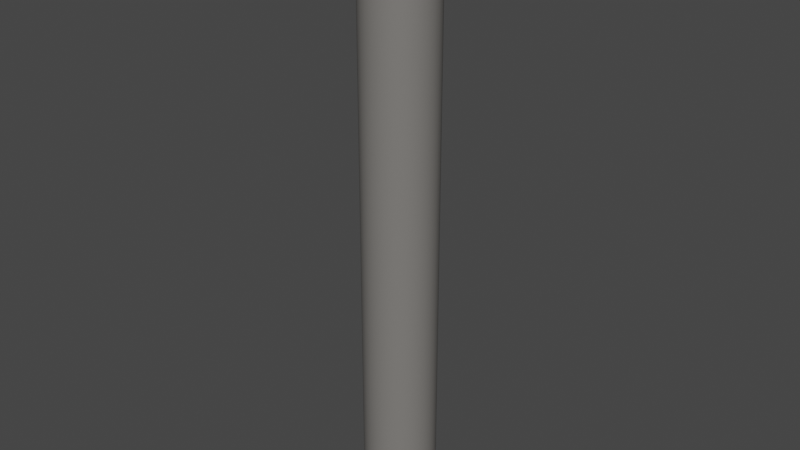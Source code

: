 # Source: Pipe.blend  (saved by Blender 3.6.13; exported with 4.5.12 LTS)
import bpy
from mathutils import Matrix  # noqa: F401  (used for matrix-valued properties, if any)

bpy.ops.wm.read_factory_settings(use_empty=True)
scene = bpy.context.scene
scene.name = 'Scene'

# ---- collections
col_collection = bpy.data.collections.new('Collection'); scene.collection.children.link(col_collection)

# ---- materials (node trees are filled in below, after node groups)
mat_material = bpy.data.materials.new('Material')
mat_material.alpha_threshold = 0.0
mat_material.use_transparent_shadow = False
mat_material.line_color = (0.0, 0.0, 0.0, 1.0)

# ---- node groups
ng_auto_smooth = bpy.data.node_groups.new('Auto Smooth', 'GeometryNodeTree')
_s = ng_auto_smooth.interface.new_socket(name='Geometry', in_out='OUTPUT', socket_type='NodeSocketGeometry')
_s = ng_auto_smooth.interface.new_socket(name='Geometry', in_out='INPUT', socket_type='NodeSocketGeometry')
_s = ng_auto_smooth.interface.new_socket(name='Angle', in_out='INPUT', socket_type='NodeSocketFloat')
_s.subtype = 'ANGLE'
_s.min_value = 0.0
_s.max_value = 3.142
ng_auto_smooth.is_modifier = True
_N = ng_auto_smooth.nodes; _L = ng_auto_smooth.links
n0 = _N.new('NodeGroupOutput'); n0.name = 'Group Output'; n0.location = (480, -100)
n1 = _N.new('NodeGroupInput'); n1.name = 'Group Input'; n1.location = (-420, -300)
n2 = _N.new('NodeGroupInput'); n2.name = 'Group Input.001'; n2.location = (-60, -100)
n3 = _N.new('GeometryNodeSetShadeSmooth'); n3.name = 'Set Shade Smooth'; n3.location = (120, -100)
n3.domain = 'EDGE'
n4 = _N.new('GeometryNodeSetShadeSmooth'); n4.name = 'Set Shade Smooth.001'; n4.location = (300, -100)
n5 = _N.new('GeometryNodeInputMeshEdgeAngle'); n5.name = 'Edge Angle'; n5.location = (-420, -220)
n6 = _N.new('GeometryNodeInputEdgeSmooth'); n6.name = 'Is Edge Smooth'; n6.location = (-60, -160)
n7 = _N.new('GeometryNodeInputShadeSmooth'); n7.name = 'Is Face Smooth'; n7.location = (-240, -340)
n8 = _N.new('FunctionNodeBooleanMath'); n8.name = 'Boolean Math'; n8.location = (-60, -220)
n9 = _N.new('FunctionNodeCompare'); n9.name = 'Compare'; n9.location = (-240, -180)
n9.operation = 'LESS_EQUAL'
_L.new(n5.outputs[0], n9.inputs[0])
_L.new(n4.outputs[0], n0.inputs[0])
_L.new(n1.outputs[1], n9.inputs[1])
_L.new(n9.outputs[0], n8.inputs[0])
_L.new(n7.outputs[0], n8.inputs[1])
_L.new(n2.outputs[0], n3.inputs[0])
_L.new(n6.outputs[0], n3.inputs[1])
_L.new(n3.outputs[0], n4.inputs[0])
_L.new(n8.outputs[0], n3.inputs[2])
n0.is_active_output = True

# ---- material node trees
mat_material.use_nodes = True; mat_material.node_tree.nodes.clear()
_N = mat_material.node_tree.nodes; _L = mat_material.node_tree.links
n0 = _N.new('ShaderNodeOutputMaterial'); n0.name = 'Material Output'; n0.location = (300, 300)
n1 = _N.new('ShaderNodeBsdfPrincipled'); n1.name = 'Principled BSDF'; n1.location = (10, 300)
n1.distribution = 'GGX'
n1.subsurface_method = 'BURLEY'
n1.inputs[0].default_value = (0.196, 0.1873, 0.1763, 1.0)
n1.inputs[2].default_value = 0.4
n1.inputs[3].default_value = 1.45
n1.inputs[27].default_value = (0.0, 0.0, 0.0, 1.0)
n1.inputs[28].default_value = 1.0
_L.new(n1.outputs[0], n0.inputs[0])
n0.is_active_output = True

# ---- world
world_world = bpy.data.worlds.new('World'); scene.world = world_world
world_world.use_nodes = True; world_world.node_tree.nodes.clear()
_N = world_world.node_tree.nodes; _L = world_world.node_tree.links
n0 = _N.new('ShaderNodeOutputWorld'); n0.name = 'World Output'; n0.location = (300, 300)
n1 = _N.new('ShaderNodeBackground'); n1.name = 'Background'; n1.location = (10, 300)
n1.inputs[0].default_value = (0.05088, 0.05088, 0.05088, 1.0)
_L.new(n1.outputs[0], n0.inputs[0])
n0.is_active_output = True
world_world.color = (0.05088, 0.05088, 0.05088)
world_world.use_sun_shadow = False
world_world.sun_shadow_jitter_overblur = 0.0

# ---- meshes
me_cylinder = bpy.data.meshes.new('Cylinder')
me_cylinder.from_pydata([(5.731e-08, 0.04037, -0.6673), (5.731e-08, 0.04037, 0.6673), (0.007876, 0.0396, -0.6673), (0.007876, 0.0396, 0.6673), (0.01545, 0.0373, -0.6673), (0.01545, 0.0373, 0.6673), (0.02243, 0.03357, -0.6673), (0.02243, 0.03357, 0.6673), (0.02855, 0.02855, -0.6673), (0.02855, 0.02855, 0.6673), (0.03357, 0.02243, -0.6673), (0.03357, 0.02243, 0.6673), (0.0373, 0.01545, -0.6673), (0.0373, 0.01545, 0.6673), (0.0396, 0.007877, -0.6673), (0.0396, 0.007877, 0.6673), (0.04037, 3.004e-07, -0.6673), (0.04037, 3.004e-07, 0.6673), (0.0396, -0.007876, -0.6673), (0.0396, -0.007876, 0.6673), (0.0373, -0.01545, -0.6673), (0.0373, -0.01545, 0.6673), (0.03357, -0.02243, -0.6673), (0.03357, -0.02243, 0.6673), (0.02855, -0.02855, -0.6673), (0.02855, -0.02855, 0.6673), (0.02243, -0.03357, -0.6673), (0.02243, -0.03357, 0.6673), (0.01545, -0.0373, -0.6673), (0.01545, -0.0373, 0.6673), (0.007876, -0.0396, -0.6673), (0.007876, -0.0396, 0.6673), (3.618e-08, -0.04037, -0.6673), (3.618e-08, -0.04037, 0.6673), (-0.007876, -0.0396, -0.6673), (-0.007876, -0.0396, 0.6673), (-0.01545, -0.0373, -0.6673), (-0.01545, -0.0373, 0.6673), (-0.02243, -0.03357, -0.6673), (-0.02243, -0.03357, 0.6673), (-0.02855, -0.02855, -0.6673), (-0.02855, -0.02855, 0.6673), (-0.03357, -0.02243, -0.6673), (-0.03357, -0.02243, 0.6673), (-0.0373, -0.01545, -0.6673), (-0.0373, -0.01545, 0.6673), (-0.0396, -0.007876, -0.6673), (-0.0396, -0.007876, 0.6673), (-0.04037, 3.34e-07, -0.6673), (-0.04037, 3.34e-07, 0.6673), (-0.0396, 0.007877, -0.6673), (-0.0396, 0.007877, 0.6673), (-0.0373, 0.01545, -0.6673), (-0.0373, 0.01545, 0.6673), (-0.03357, 0.02243, -0.6673), (-0.03357, 0.02243, 0.6673), (-0.02855, 0.02855, -0.6673), (-0.02855, 0.02855, 0.6673), (-0.02243, 0.03357, -0.6673), (-0.02243, 0.03357, 0.6673), (-0.01545, 0.0373, -0.6673), (-0.01545, 0.0373, 0.6673), (-0.007876, 0.0396, -0.6673), (-0.007876, 0.0396, 0.6673), (6.18e-08, 0.07908, -0.6673), (0.01543, 0.07756, -0.6673), (0.01543, 0.07756, 0.6673), (6.18e-08, 0.07908, 0.6673), (0.03026, 0.07306, -0.6673), (0.03026, 0.07306, 0.6673), (0.04393, 0.06575, -0.6673), (0.04393, 0.06575, 0.6673), (0.05592, 0.05592, -0.6673), (0.05592, 0.05592, 0.6673), (0.06575, 0.04393, -0.6673), (0.06575, 0.04393, 0.6673), (0.07306, 0.03026, -0.6673), (0.07306, 0.03026, 0.6673), (0.07756, 0.01543, -0.6673), (0.07756, 0.01543, 0.6673), (0.07908, 3.005e-07, -0.6673), (0.07908, 3.005e-07, 0.6673), (0.07756, -0.01543, -0.6673), (0.07756, -0.01543, 0.6673), (0.07306, -0.03026, -0.6673), (0.07306, -0.03026, 0.6673), (0.06575, -0.04393, -0.6673), (0.06575, -0.04393, 0.6673), (0.05592, -0.05592, -0.6673), (0.05592, -0.05592, 0.6673), (0.04393, -0.06575, -0.6673), (0.04393, -0.06575, 0.6673), (0.03026, -0.07306, -0.6673), (0.03026, -0.07306, 0.6673), (0.01543, -0.07756, -0.6673), (0.01543, -0.07756, 0.6673), (3.603e-08, -0.07908, -0.6673), (3.603e-08, -0.07908, 0.6673), (-0.01543, -0.07756, -0.6673), (-0.01543, -0.07756, 0.6673), (-0.03026, -0.07306, -0.6673), (-0.03026, -0.07306, 0.6673), (-0.04393, -0.06575, -0.6673), (-0.04393, -0.06575, 0.6673), (-0.05592, -0.05592, -0.6673), (-0.05592, -0.05592, 0.6673), (-0.06575, -0.04393, -0.6673), (-0.06575, -0.04393, 0.6673), (-0.07306, -0.03026, -0.6673), (-0.07306, -0.03026, 0.6673), (-0.07756, -0.01543, -0.6673), (-0.07756, -0.01543, 0.6673), (-0.07908, 3.709e-07, -0.6673), (-0.07908, 3.709e-07, 0.6673), (-0.07756, 0.01543, -0.6673), (-0.07756, 0.01543, 0.6673), (-0.07306, 0.03026, -0.6673), (-0.07306, 0.03026, 0.6673), (-0.06575, 0.04393, -0.6673), (-0.06575, 0.04393, 0.6673), (-0.05592, 0.05592, -0.6673), (-0.05592, 0.05592, 0.6673), (-0.04393, 0.06575, -0.6673), (-0.04393, 0.06575, 0.6673), (-0.03026, 0.07306, -0.6673), (-0.03026, 0.07306, 0.6673), (-0.01543, 0.07756, -0.6673), (-0.01543, 0.07756, 0.6673), (5.731e-08, 0.04037, -0.3309), (0.007876, 0.0396, -0.3309), (0.007876, 0.0396, 0.3309), (5.731e-08, 0.04037, 0.3309), (0.01545, 0.0373, -0.3309), (0.01545, 0.0373, 0.3309), (0.02243, 0.03357, -0.3309), (0.02243, 0.03357, 0.3309), (0.02855, 0.02855, -0.3309), (0.02855, 0.02855, 0.3309), (0.03357, 0.02243, -0.3309), (0.03357, 0.02243, 0.3309), (0.0373, 0.01545, -0.3309), (0.0373, 0.01545, 0.3309), (0.0396, 0.007877, -0.3309), (0.0396, 0.007877, 0.3309), (0.04037, 3.004e-07, -0.3309), (0.04037, 3.004e-07, 0.3309), (0.0396, -0.007876, -0.3309), (0.0396, -0.007876, 0.3309), (0.0373, -0.01545, -0.3309), (0.0373, -0.01545, 0.3309), (0.03357, -0.02243, -0.3309), (0.03357, -0.02243, 0.3309), (0.02855, -0.02855, -0.3309), (0.02855, -0.02855, 0.3309), (0.02243, -0.03357, -0.3309), (0.02243, -0.03357, 0.3309), (0.01545, -0.0373, -0.3309), (0.01545, -0.0373, 0.3309), (0.007876, -0.0396, -0.3309), (0.007876, -0.0396, 0.3309), (3.618e-08, -0.04037, -0.3309), (3.618e-08, -0.04037, 0.3309), (-0.007876, -0.0396, -0.3309), (-0.007876, -0.0396, 0.3309), (-0.01545, -0.0373, -0.3309), (-0.01545, -0.0373, 0.3309), (-0.02243, -0.03357, -0.3309), (-0.02243, -0.03357, 0.3309), (-0.02855, -0.02855, -0.3309), (-0.02855, -0.02855, 0.3309), (-0.03357, -0.02243, -0.3309), (-0.03357, -0.02243, 0.3309), (-0.0373, -0.01545, -0.3309), (-0.0373, -0.01545, 0.3309), (-0.0396, -0.007876, -0.3309), (-0.0396, -0.007876, 0.3309), (-0.04037, 3.34e-07, -0.3309), (-0.04037, 3.34e-07, 0.3309), (-0.0396, 0.007877, -0.3309), (-0.0396, 0.007877, 0.3309), (-0.0373, 0.01545, -0.3309), (-0.0373, 0.01545, 0.3309), (-0.03357, 0.02243, -0.3309), (-0.03357, 0.02243, 0.3309), (-0.02855, 0.02855, -0.3309), (-0.02855, 0.02855, 0.3309), (-0.02243, 0.03357, -0.3309), (-0.02243, 0.03357, 0.3309), (-0.01545, 0.0373, -0.3309), (-0.01545, 0.0373, 0.3309), (-0.007876, 0.0396, -0.3309), (-0.007876, 0.0396, 0.3309)], [], [(64, 67, 66, 65), (65, 66, 69, 68), (68, 69, 71, 70), (70, 71, 73, 72), (72, 73, 75, 74), (74, 75, 77, 76), (76, 77, 79, 78), (78, 79, 81, 80), (80, 81, 83, 82), (82, 83, 85, 84), (84, 85, 87, 86), (86, 87, 89, 88), (88, 89, 91, 90), (90, 91, 93, 92), (92, 93, 95, 94), (94, 95, 97, 96), (96, 97, 99, 98), (98, 99, 101, 100), (100, 101, 103, 102), (102, 103, 105, 104), (104, 105, 107, 106), (106, 107, 109, 108), (108, 109, 111, 110), (110, 111, 113, 112), (112, 113, 115, 114), (114, 115, 117, 116), (116, 117, 119, 118), (118, 119, 121, 120), (120, 121, 123, 122), (122, 123, 125, 124), (50, 52, 180, 178), (124, 125, 127, 126), (126, 127, 67, 64), (25, 23, 151, 153), (2, 0, 64, 65), (1, 3, 66, 67), (4, 2, 65, 68), (3, 5, 69, 66), (6, 4, 68, 70), (5, 7, 71, 69), (8, 6, 70, 72), (7, 9, 73, 71), (10, 8, 72, 74), (9, 11, 75, 73), (12, 10, 74, 76), (11, 13, 77, 75), (14, 12, 76, 78), (13, 15, 79, 77), (16, 14, 78, 80), (15, 17, 81, 79), (18, 16, 80, 82), (17, 19, 83, 81), (20, 18, 82, 84), (19, 21, 85, 83), (22, 20, 84, 86), (21, 23, 87, 85), (24, 22, 86, 88), (23, 25, 89, 87), (26, 24, 88, 90), (25, 27, 91, 89), (28, 26, 90, 92), (27, 29, 93, 91), (30, 28, 92, 94), (29, 31, 95, 93), (32, 30, 94, 96), (31, 33, 97, 95), (34, 32, 96, 98), (33, 35, 99, 97), (36, 34, 98, 100), (35, 37, 101, 99), (38, 36, 100, 102), (37, 39, 103, 101), (40, 38, 102, 104), (39, 41, 105, 103), (42, 40, 104, 106), (41, 43, 107, 105), (44, 42, 106, 108), (43, 45, 109, 107), (46, 44, 108, 110), (45, 47, 111, 109), (48, 46, 110, 112), (47, 49, 113, 111), (50, 48, 112, 114), (49, 51, 115, 113), (52, 50, 114, 116), (51, 53, 117, 115), (54, 52, 116, 118), (53, 55, 119, 117), (56, 54, 118, 120), (55, 57, 121, 119), (58, 56, 120, 122), (57, 59, 123, 121), (60, 58, 122, 124), (59, 61, 125, 123), (62, 60, 124, 126), (61, 63, 127, 125), (0, 62, 126, 64), (63, 1, 67, 127), (130, 131, 191, 189, 187, 185, 183, 181, 179, 177, 175, 173, 171, 169, 167, 165, 163, 161, 159, 157, 155, 153, 151, 149, 147, 145, 143, 141, 139, 137, 135, 133), (128, 129, 132, 134, 136, 138, 140, 142, 144, 146, 148, 150, 152, 154, 156, 158, 160, 162, 164, 166, 168, 170, 172, 174, 176, 178, 180, 182, 184, 186, 188, 190), (24, 26, 154, 152), (53, 51, 179, 181), (27, 25, 153, 155), (52, 54, 182, 180), (26, 28, 156, 154), (0, 2, 129, 128), (55, 53, 181, 183), (29, 27, 155, 157), (3, 1, 131, 130), (54, 56, 184, 182), (28, 30, 158, 156), (2, 4, 132, 129), (57, 55, 183, 185), (31, 29, 157, 159), (5, 3, 130, 133), (56, 58, 186, 184), (30, 32, 160, 158), (4, 6, 134, 132), (59, 57, 185, 187), (33, 31, 159, 161), (7, 5, 133, 135), (58, 60, 188, 186), (32, 34, 162, 160), (6, 8, 136, 134), (61, 59, 187, 189), (35, 33, 161, 163), (9, 7, 135, 137), (60, 62, 190, 188), (34, 36, 164, 162), (8, 10, 138, 136), (63, 61, 189, 191), (37, 35, 163, 165), (11, 9, 137, 139), (62, 0, 128, 190), (36, 38, 166, 164), (10, 12, 140, 138), (1, 63, 191, 131), (39, 37, 165, 167), (13, 11, 139, 141), (38, 40, 168, 166), (12, 14, 142, 140), (41, 39, 167, 169), (15, 13, 141, 143), (40, 42, 170, 168), (14, 16, 144, 142), (43, 41, 169, 171), (17, 15, 143, 145), (42, 44, 172, 170), (16, 18, 146, 144), (45, 43, 171, 173), (19, 17, 145, 147), (44, 46, 174, 172), (18, 20, 148, 146), (47, 45, 173, 175), (21, 19, 147, 149), (46, 48, 176, 174), (20, 22, 150, 148), (49, 47, 175, 177), (23, 21, 149, 151), (48, 50, 178, 176), (22, 24, 152, 150), (51, 49, 177, 179)])
me_cylinder.polygons.foreach_set('use_smooth', [True] * 162)
_uv = me_cylinder.uv_layers.new(name='UVMap')
_uv.uv.foreach_set('vector', [1.0, 0.5, 1.0, 1.0, 0.9688, 1.0, 0.9688, 0.5, 0.9688, 0.5, 0.9688, 1.0, 0.9375, 1.0, 0.9375, 0.5, 0.9375, 0.5, 0.9375, 1.0, 0.9062, 1.0, 0.9062, 0.5, 0.9062, 0.5, 0.9062, 1.0, 0.875, 1.0, 0.875, 0.5, 0.875, 0.5, 0.875, 1.0, 0.8438, 1.0, 0.8438, 0.5, 0.8438, 0.5, 0.8438, 1.0, 0.8125, 1.0, 0.8125, 0.5, 0.8125, 0.5, 0.8125, 1.0, 0.7812, 1.0, 0.7812, 0.5, 0.7812, 0.5, 0.7812, 1.0, 0.75, 1.0, 0.75, 0.5, 0.75, 0.5, 0.75, 1.0, 0.7188, 1.0, 0.7188, 0.5, 0.7188, 0.5, 0.7188, 1.0, 0.6875, 1.0, 0.6875, 0.5, 0.6875, 0.5, 0.6875, 1.0, 0.6562, 1.0, 0.6562, 0.5, 0.6562, 0.5, 0.6562, 1.0, 0.625, 1.0, 0.625, 0.5, 0.625, 0.5, 0.625, 1.0, 0.5938, 1.0, 0.5938, 0.5, 0.5938, 0.5, 0.5938, 1.0, 0.5625, 1.0, 0.5625, 0.5, 0.5625, 0.5, 0.5625, 1.0, 0.5312, 1.0, 0.5312, 0.5, 0.5312, 0.5, 0.5312, 1.0, 0.5, 1.0, 0.5, 0.5, 0.5, 0.5, 0.5, 1.0, 0.4688, 1.0, 0.4688, 0.5, 0.4688, 0.5, 0.4688, 1.0, 0.4375, 1.0, 0.4375, 0.5, 0.4375, 0.5, 0.4375, 1.0, 0.4062, 1.0, 0.4062, 0.5, 0.4062, 0.5, 0.4062, 1.0, 0.375, 1.0, 0.375, 0.5, 0.375, 0.5, 0.375, 1.0, 0.3438, 1.0, 0.3438, 0.5, 0.3438, 0.5, 0.3438, 1.0, 0.3125, 1.0, 0.3125, 0.5, 0.3125, 0.5, 0.3125, 1.0, 0.2812, 1.0, 0.2812, 0.5, 0.2812, 0.5, 0.2812, 1.0, 0.25, 1.0, 0.25, 0.5, 0.25, 0.5, 0.25, 1.0, 0.2188, 1.0, 0.2188, 0.5, 0.2188, 0.5, 0.2188, 1.0, 0.1875, 1.0, 0.1875, 0.5, 0.1875, 0.5, 0.1875, 1.0, 0.1562, 1.0, 0.1562, 0.5, 0.1562, 0.5, 0.1562, 1.0, 0.125, 1.0, 0.125, 0.5, 0.125, 0.5, 0.125, 1.0, 0.09375, 1.0, 0.09375, 0.5, 0.09375, 0.5, 0.09375, 1.0, 0.0625, 1.0, 0.0625, 0.5, 0.6298, 0.2739, 0.6368, 0.2969, 0.6368, 0.2969, 0.6298, 0.2739, 0.0625, 0.5, 0.0625, 1.0, 0.03125, 1.0, 0.03125, 0.5, 0.03125, 0.5, 0.03125, 1.0, 0.0, 1.0, 0.0, 0.5, 0.3366, 0.1634, 0.3519, 0.1819, 0.3519, 0.1819, 0.3366, 0.1634, 0.7739, 0.3702, 0.75, 0.3725, 0.75, 0.49, 0.7968, 0.4854, 0.25, 0.3725, 0.2739, 0.3702, 0.2968, 0.4854, 0.25, 0.49, 0.7969, 0.3632, 0.7739, 0.3702, 0.7968, 0.4854, 0.8418, 0.4717, 0.2739, 0.3702, 0.2969, 0.3632, 0.3418, 0.4717, 0.2968, 0.4854, 0.8181, 0.3519, 0.7969, 0.3632, 0.8418, 0.4717, 0.8833, 0.4496, 0.2969, 0.3632, 0.3181, 0.3519, 0.3833, 0.4496, 0.3418, 0.4717, 0.8366, 0.3366, 0.8181, 0.3519, 0.8833, 0.4496, 0.9197, 0.4197, 0.3181, 0.3519, 0.3366, 0.3366, 0.4197, 0.4197, 0.3833, 0.4496, 0.8519, 0.3181, 0.8366, 0.3366, 0.9197, 0.4197, 0.9496, 0.3833, 0.3366, 0.3366, 0.3519, 0.3181, 0.4496, 0.3833, 0.4197, 0.4197, 0.8632, 0.2969, 0.8519, 0.3181, 0.9496, 0.3833, 0.9717, 0.3418, 0.3519, 0.3181, 0.3632, 0.2969, 0.4717, 0.3418, 0.4496, 0.3833, 0.8702, 0.2739, 0.8632, 0.2969, 0.9717, 0.3418, 0.9854, 0.2968, 0.3632, 0.2969, 0.3702, 0.2739, 0.4854, 0.2968, 0.4717, 0.3418, 0.8725, 0.25, 0.8702, 0.2739, 0.9854, 0.2968, 0.99, 0.25, 0.3702, 0.2739, 0.3725, 0.25, 0.49, 0.25, 0.4854, 0.2968, 0.8702, 0.2261, 0.8725, 0.25, 0.99, 0.25, 0.9854, 0.2032, 0.3725, 0.25, 0.3702, 0.2261, 0.4854, 0.2032, 0.49, 0.25, 0.8632, 0.2031, 0.8702, 0.2261, 0.9854, 0.2032, 0.9717, 0.1582, 0.3702, 0.2261, 0.3632, 0.2031, 0.4717, 0.1582, 0.4854, 0.2032, 0.8519, 0.1819, 0.8632, 0.2031, 0.9717, 0.1582, 0.9496, 0.1167, 0.3632, 0.2031, 0.3519, 0.1819, 0.4496, 0.1167, 0.4717, 0.1582, 0.8366, 0.1634, 0.8519, 0.1819, 0.9496, 0.1167, 0.9197, 0.08029, 0.3519, 0.1819, 0.3366, 0.1634, 0.4197, 0.08029, 0.4496, 0.1167, 0.8181, 0.1481, 0.8366, 0.1634, 0.9197, 0.08029, 0.8833, 0.05045, 0.3366, 0.1634, 0.3181, 0.1481, 0.3833, 0.05045, 0.4197, 0.08029, 0.7969, 0.1368, 0.8181, 0.1481, 0.8833, 0.05045, 0.8418, 0.02827, 0.3181, 0.1481, 0.2969, 0.1368, 0.3418, 0.02827, 0.3833, 0.05045, 0.7739, 0.1298, 0.7969, 0.1368, 0.8418, 0.02827, 0.7968, 0.01461, 0.2969, 0.1368, 0.2739, 0.1298, 0.2968, 0.01461, 0.3418, 0.02827, 0.75, 0.1275, 0.7739, 0.1298, 0.7968, 0.01461, 0.75, 0.01, 0.2739, 0.1298, 0.25, 0.1275, 0.25, 0.01, 0.2968, 0.01461, 0.7261, 0.1298, 0.75, 0.1275, 0.75, 0.01, 0.7032, 0.01461, 0.25, 0.1275, 0.2261, 0.1298, 0.2032, 0.01461, 0.25, 0.01, 0.7031, 0.1368, 0.7261, 0.1298, 0.7032, 0.01461, 0.6582, 0.02827, 0.2261, 0.1298, 0.2031, 0.1368, 0.1582, 0.02827, 0.2032, 0.01461, 0.6819, 0.1481, 0.7031, 0.1368, 0.6582, 0.02827, 0.6167, 0.05045, 0.2031, 0.1368, 0.1819, 0.1481, 0.1167, 0.05045, 0.1582, 0.02827, 0.6634, 0.1634, 0.6819, 0.1481, 0.6167, 0.05045, 0.5803, 0.08029, 0.1819, 0.1481, 0.1634, 0.1634, 0.08029, 0.08029, 0.1167, 0.05045, 0.6481, 0.1819, 0.6634, 0.1634, 0.5803, 0.08029, 0.5504, 0.1167, 0.1634, 0.1634, 0.1481, 0.1819, 0.05045, 0.1167, 0.08029, 0.08029, 0.6368, 0.2031, 0.6481, 0.1819, 0.5504, 0.1167, 0.5283, 0.1582, 0.1481, 0.1819, 0.1368, 0.2031, 0.02827, 0.1582, 0.05045, 0.1167, 0.6298, 0.2261, 0.6368, 0.2031, 0.5283, 0.1582, 0.5146, 0.2032, 0.1368, 0.2031, 0.1298, 0.2261, 0.01461, 0.2032, 0.02827, 0.1582, 0.6275, 0.25, 0.6298, 0.2261, 0.5146, 0.2032, 0.51, 0.25, 0.1298, 0.2261, 0.1275, 0.25, 0.01, 0.25, 0.01461, 0.2032, 0.6298, 0.2739, 0.6275, 0.25, 0.51, 0.25, 0.5146, 0.2968, 0.1275, 0.25, 0.1298, 0.2739, 0.01461, 0.2968, 0.01, 0.25, 0.6368, 0.2969, 0.6298, 0.2739, 0.5146, 0.2968, 0.5283, 0.3418, 0.1298, 0.2739, 0.1368, 0.2969, 0.02827, 0.3418, 0.01461, 0.2968, 0.6481, 0.3181, 0.6368, 0.2969, 0.5283, 0.3418, 0.5504, 0.3833, 0.1368, 0.2969, 0.1481, 0.3181, 0.05045, 0.3833, 0.02827, 0.3418, 0.6634, 0.3366, 0.6481, 0.3181, 0.5504, 0.3833, 0.5803, 0.4197, 0.1481, 0.3181, 0.1634, 0.3366, 0.08029, 0.4197, 0.05045, 0.3833, 0.6819, 0.3519, 0.6634, 0.3366, 0.5803, 0.4197, 0.6167, 0.4496, 0.1634, 0.3366, 0.1819, 0.3519, 0.1167, 0.4496, 0.08029, 0.4197, 0.7031, 0.3632, 0.6819, 0.3519, 0.6167, 0.4496, 0.6582, 0.4717, 0.1819, 0.3519, 0.2031, 0.3632, 0.1582, 0.4717, 0.1167, 0.4496, 0.7261, 0.3702, 0.7031, 0.3632, 0.6582, 0.4717, 0.7032, 0.4854, 0.2031, 0.3632, 0.2261, 0.3702, 0.2032, 0.4854, 0.1582, 0.4717, 0.75, 0.3725, 0.7261, 0.3702, 0.7032, 0.4854, 0.75, 0.49, 0.2261, 0.3702, 0.25, 0.3725, 0.25, 0.49, 0.2032, 0.4854, 0.2739, 0.3702, 0.25, 0.3725, 0.2261, 0.3702, 0.2031, 0.3632, 0.1819, 0.3519, 0.1634, 0.3366, 0.1481, 0.3181, 0.1368, 0.2969, 0.1298, 0.2739, 0.1275, 0.25, 0.1298, 0.2261, 0.1368, 0.2031, 0.1481, 0.1819, 0.1634, 0.1634, 0.1819, 0.1481, 0.2031, 0.1368, 0.2261, 0.1298, 0.25, 0.1275, 0.2739, 0.1298, 0.2969, 0.1368, 0.3181, 0.1481, 0.3366, 0.1634, 0.3519, 0.1819, 0.3632, 0.2031, 0.3702, 0.2261, 0.3725, 0.25, 0.3702, 0.2739, 0.3632, 0.2969, 0.3519, 0.3181, 0.3366, 0.3366, 0.3181, 0.3519, 0.2969, 0.3632, 0.75, 0.3725, 0.7739, 0.3702, 0.7969, 0.3632, 0.8181, 0.3519, 0.8366, 0.3366, 0.8519, 0.3181, 0.8632, 0.2969, 0.8702, 0.2739, 0.8725, 0.25, 0.8702, 0.2261, 0.8632, 0.2031, 0.8519, 0.1819, 0.8366, 0.1634, 0.8181, 0.1481, 0.7969, 0.1368, 0.7739, 0.1298, 0.75, 0.1275, 0.7261, 0.1298, 0.7031, 0.1368, 0.6819, 0.1481, 0.6634, 0.1634, 0.6481, 0.1819, 0.6368, 0.2031, 0.6298, 0.2261, 0.6275, 0.25, 0.6298, 0.2739, 0.6368, 0.2969, 0.6481, 0.3181, 0.6634, 0.3366, 0.6819, 0.3519, 0.7031, 0.3632, 0.7261, 0.3702, 0.8366, 0.1634, 0.8181, 0.1481, 0.8181, 0.1481, 0.8366, 0.1634, 0.1368, 0.2969, 0.1298, 0.2739, 0.1298, 0.2739, 0.1368, 0.2969, 0.3181, 0.1481, 0.3366, 0.1634, 0.3366, 0.1634, 0.3181, 0.1481, 0.6368, 0.2969, 0.6481, 0.3181, 0.6481, 0.3181, 0.6368, 0.2969, 0.8181, 0.1481, 0.7969, 0.1368, 0.7969, 0.1368, 0.8181, 0.1481, 0.75, 0.3725, 0.7739, 0.3702, 0.7739, 0.3702, 0.75, 0.3725, 0.1481, 0.3181, 0.1368, 0.2969, 0.1368, 0.2969, 0.1481, 0.3181, 0.2969, 0.1368, 0.3181, 0.1481, 0.3181, 0.1481, 0.2969, 0.1368, 0.2739, 0.3702, 0.25, 0.3725, 0.25, 0.3725, 0.2739, 0.3702, 0.6481, 0.3181, 0.6634, 0.3366, 0.6634, 0.3366, 0.6481, 0.3181, 0.7969, 0.1368, 0.7739, 0.1298, 0.7739, 0.1298, 0.7969, 0.1368, 0.7739, 0.3702, 0.7969, 0.3632, 0.7969, 0.3632, 0.7739, 0.3702, 0.1634, 0.3366, 0.1481, 0.3181, 0.1481, 0.3181, 0.1634, 0.3366, 0.2739, 0.1298, 0.2969, 0.1368, 0.2969, 0.1368, 0.2739, 0.1298, 0.2969, 0.3632, 0.2739, 0.3702, 0.2739, 0.3702, 0.2969, 0.3632, 0.6634, 0.3366, 0.6819, 0.3519, 0.6819, 0.3519, 0.6634, 0.3366, 0.7739, 0.1298, 0.75, 0.1275, 0.75, 0.1275, 0.7739, 0.1298, 0.7969, 0.3632, 0.8181, 0.3519, 0.8181, 0.3519, 0.7969, 0.3632, 0.1819, 0.3519, 0.1634, 0.3366, 0.1634, 0.3366, 0.1819, 0.3519, 0.25, 0.1275, 0.2739, 0.1298, 0.2739, 0.1298, 0.25, 0.1275, 0.3181, 0.3519, 0.2969, 0.3632, 0.2969, 0.3632, 0.3181, 0.3519, 0.6819, 0.3519, 0.7031, 0.3632, 0.7031, 0.3632, 0.6819, 0.3519, 0.75, 0.1275, 0.7261, 0.1298, 0.7261, 0.1298, 0.75, 0.1275, 0.8181, 0.3519, 0.8366, 0.3366, 0.8366, 0.3366, 0.8181, 0.3519, 0.2031, 0.3632, 0.1819, 0.3519, 0.1819, 0.3519, 0.2031, 0.3632, 0.2261, 0.1298, 0.25, 0.1275, 0.25, 0.1275, 0.2261, 0.1298, 0.3366, 0.3366, 0.3181, 0.3519, 0.3181, 0.3519, 0.3366, 0.3366, 0.7031, 0.3632, 0.7261, 0.3702, 0.7261, 0.3702, 0.7031, 0.3632, 0.7261, 0.1298, 0.7031, 0.1368, 0.7031, 0.1368, 0.7261, 0.1298, 0.8366, 0.3366, 0.8519, 0.3181, 0.8519, 0.3181, 0.8366, 0.3366, 0.2261, 0.3702, 0.2031, 0.3632, 0.2031, 0.3632, 0.2261, 0.3702, 0.2031, 0.1368, 0.2261, 0.1298, 0.2261, 0.1298, 0.2031, 0.1368, 0.3519, 0.3181, 0.3366, 0.3366, 0.3366, 0.3366, 0.3519, 0.3181, 0.7261, 0.3702, 0.75, 0.3725, 0.75, 0.3725, 0.7261, 0.3702, 0.7031, 0.1368, 0.6819, 0.1481, 0.6819, 0.1481, 0.7031, 0.1368, 0.8519, 0.3181, 0.8632, 0.2969, 0.8632, 0.2969, 0.8519, 0.3181, 0.25, 0.3725, 0.2261, 0.3702, 0.2261, 0.3702, 0.25, 0.3725, 0.1819, 0.1481, 0.2031, 0.1368, 0.2031, 0.1368, 0.1819, 0.1481, 0.3632, 0.2969, 0.3519, 0.3181, 0.3519, 0.3181, 0.3632, 0.2969, 0.6819, 0.1481, 0.6634, 0.1634, 0.6634, 0.1634, 0.6819, 0.1481, 0.8632, 0.2969, 0.8702, 0.2739, 0.8702, 0.2739, 0.8632, 0.2969, 0.1634, 0.1634, 0.1819, 0.1481, 0.1819, 0.1481, 0.1634, 0.1634, 0.3702, 0.2739, 0.3632, 0.2969, 0.3632, 0.2969, 0.3702, 0.2739, 0.6634, 0.1634, 0.6481, 0.1819, 0.6481, 0.1819, 0.6634, 0.1634, 0.8702, 0.2739, 0.8725, 0.25, 0.8725, 0.25, 0.8702, 0.2739, 0.1481, 0.1819, 0.1634, 0.1634, 0.1634, 0.1634, 0.1481, 0.1819, 0.3725, 0.25, 0.3702, 0.2739, 0.3702, 0.2739, 0.3725, 0.25, 0.6481, 0.1819, 0.6368, 0.2031, 0.6368, 0.2031, 0.6481, 0.1819, 0.8725, 0.25, 0.8702, 0.2261, 0.8702, 0.2261, 0.8725, 0.25, 0.1368, 0.2031, 0.1481, 0.1819, 0.1481, 0.1819, 0.1368, 0.2031, 0.3702, 0.2261, 0.3725, 0.25, 0.3725, 0.25, 0.3702, 0.2261, 0.6368, 0.2031, 0.6298, 0.2261, 0.6298, 0.2261, 0.6368, 0.2031, 0.8702, 0.2261, 0.8632, 0.2031, 0.8632, 0.2031, 0.8702, 0.2261, 0.1298, 0.2261, 0.1368, 0.2031, 0.1368, 0.2031, 0.1298, 0.2261, 0.3632, 0.2031, 0.3702, 0.2261, 0.3702, 0.2261, 0.3632, 0.2031, 0.6298, 0.2261, 0.6275, 0.25, 0.6275, 0.25, 0.6298, 0.2261, 0.8632, 0.2031, 0.8519, 0.1819, 0.8519, 0.1819, 0.8632, 0.2031, 0.1275, 0.25, 0.1298, 0.2261, 0.1298, 0.2261, 0.1275, 0.25, 0.3519, 0.1819, 0.3632, 0.2031, 0.3632, 0.2031, 0.3519, 0.1819, 0.6275, 0.25, 0.6298, 0.2739, 0.6298, 0.2739, 0.6275, 0.25, 0.8519, 0.1819, 0.8366, 0.1634, 0.8366, 0.1634, 0.8519, 0.1819, 0.1298, 0.2739, 0.1275, 0.25, 0.1275, 0.25, 0.1298, 0.2739])
me_cylinder.materials.append(mat_material)
me_cylinder.use_remesh_fix_poles = True
me_cylinder.use_remesh_preserve_attributes = False
me_cylinder.use_mirror_vertex_groups = False
me_cylinder.update()

# ---- objects
ob_cylinder = bpy.data.objects.new('Cylinder', me_cylinder)

# ---- transforms, parenting, visibility, modifiers, constraints
ob_cylinder.location = (0.0, 0.0, 0.0)
ob_cylinder.lineart.crease_threshold = 0.0
_m = ob_cylinder.modifiers.new('Auto Smooth', 'NODES')
_m.node_group = ng_auto_smooth
_gi = [s.identifier for s in ng_auto_smooth.interface.items_tree if s.item_type == 'SOCKET' and s.in_out == 'INPUT']
_m[_gi[1]] = 0.5236  # Angle

# ---- collection membership
col_collection.objects.link(ob_cylinder)

# ---- scene / render settings (as saved in the file)
scene.frame_start = 1; scene.frame_end = 250; scene.frame_set(1)
scene.render.engine = 'BLENDER_EEVEE_NEXT'
scene.cycles.use_denoising = False
scene.cycles.samples = 128
scene.cycles.sampling_pattern = 'TABULATED_SOBOL'
scene.cycles.use_adaptive_sampling = False
scene.cycles.use_light_tree = False
scene.view_settings.view_transform = 'Filmic'
bpy.context.view_layer.update()

# ---- added for rendering (the .blend has no active camera and no usable light): camera, sun
cam_auto = bpy.data.cameras.new('AutoCamera')
cam_auto.lens = 50.0
cam_auto.sensor_width = 36.0
cam_auto.clip_end = 1000.0
ob_auto_camera = bpy.data.objects.new('AutoCamera', cam_auto)
scene.collection.objects.link(ob_auto_camera)
ob_auto_camera.location = (1.25207, -1.50249, 1.00166)
ob_auto_camera.rotation_euler = (1.09748, -7.21219e-08, 0.694738)
scene.camera = ob_auto_camera
light_auto_sun = bpy.data.lights.new('AutoSun', 'SUN')
light_auto_sun.energy = 3.0
light_auto_sun.angle = 0.0523599
ob_auto_sun = bpy.data.objects.new('AutoSun', light_auto_sun)
scene.collection.objects.link(ob_auto_sun)
ob_auto_sun.rotation_euler = (0.872665, 0.174533, 0.523599)
bpy.context.view_layer.update()
